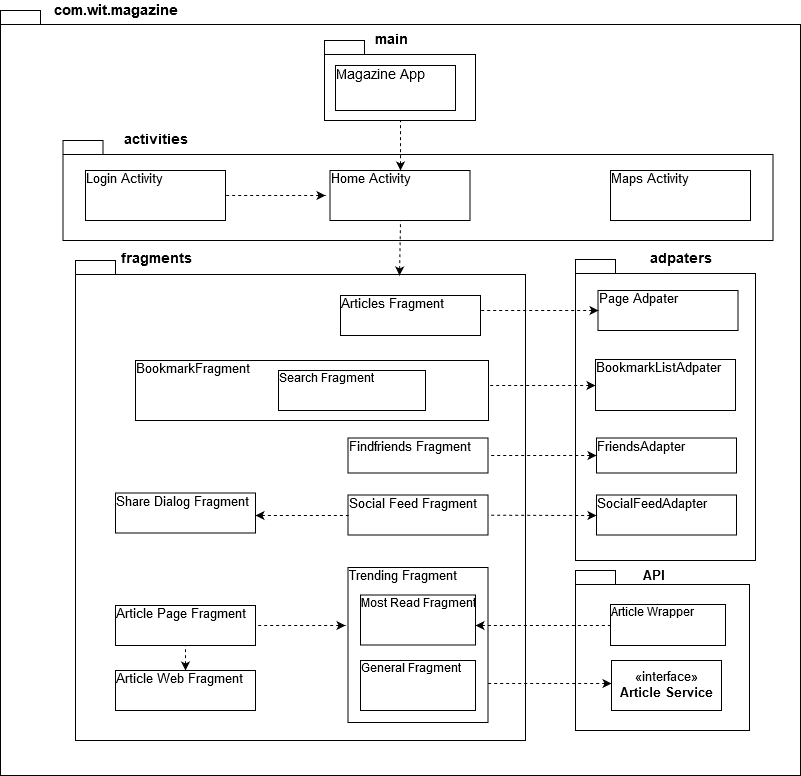

The diagram above was exported from draw.io. Its source (the exported page's mxGraphModel, read from the mxfile embedded in the PNG):
<mxGraphModel dx="963" dy="479" grid="1" gridSize="10" guides="1" tooltips="1" connect="1" arrows="1" fold="1" page="1" pageScale="1" pageWidth="850" pageHeight="1100" math="0" shadow="0">
  <root>
    <mxCell id="0" />
    <mxCell id="1" parent="0" />
    <mxCell id="ue0FIGby0AuLFoTtyYbU-1" value="" style="shape=folder;fontStyle=1;spacingTop=10;tabWidth=40;tabHeight=14;tabPosition=left;html=1;" vertex="1" parent="1">
      <mxGeometry x="25" y="110" width="800" height="765" as="geometry" />
    </mxCell>
    <mxCell id="ue0FIGby0AuLFoTtyYbU-4" value="&lt;b&gt;com.wit.magazine&lt;/b&gt;" style="text;html=1;strokeColor=none;fillColor=none;align=center;verticalAlign=middle;whiteSpace=wrap;rounded=0;fontSize=15;" vertex="1" parent="1">
      <mxGeometry x="70" y="100" width="140" height="20" as="geometry" />
    </mxCell>
    <mxCell id="ue0FIGby0AuLFoTtyYbU-5" value="" style="shape=folder;fontStyle=1;spacingTop=10;tabWidth=40;tabHeight=14;tabPosition=left;html=1;" vertex="1" parent="1">
      <mxGeometry x="87.5" y="240" width="710" height="100" as="geometry" />
    </mxCell>
    <mxCell id="ue0FIGby0AuLFoTtyYbU-6" value="&lt;b&gt;activities&lt;/b&gt;" style="text;html=1;strokeColor=none;fillColor=none;align=center;verticalAlign=middle;whiteSpace=wrap;rounded=0;fontSize=14;" vertex="1" parent="1">
      <mxGeometry x="160" y="230" width="40" height="20" as="geometry" />
    </mxCell>
    <mxCell id="ue0FIGby0AuLFoTtyYbU-8" value="Login Activity" style="verticalAlign=top;align=left;overflow=fill;fontSize=13;fontFamily=Helvetica;html=1;" vertex="1" parent="1">
      <mxGeometry x="110" y="270" width="140" height="50" as="geometry" />
    </mxCell>
    <mxCell id="ue0FIGby0AuLFoTtyYbU-9" value="Home Activity" style="verticalAlign=top;align=left;overflow=fill;fontSize=13;fontFamily=Helvetica;html=1;" vertex="1" parent="1">
      <mxGeometry x="354.5" y="270" width="140" height="50" as="geometry" />
    </mxCell>
    <mxCell id="ue0FIGby0AuLFoTtyYbU-10" value="Maps Activity" style="verticalAlign=top;align=left;overflow=fill;fontSize=13;fontFamily=Helvetica;html=1;" vertex="1" parent="1">
      <mxGeometry x="635" y="270" width="140" height="50" as="geometry" />
    </mxCell>
    <mxCell id="ue0FIGby0AuLFoTtyYbU-11" value="" style="shape=folder;fontStyle=1;spacingTop=10;tabWidth=40;tabHeight=14;tabPosition=left;html=1;" vertex="1" parent="1">
      <mxGeometry x="100" y="360" width="450" height="480" as="geometry" />
    </mxCell>
    <mxCell id="ue0FIGby0AuLFoTtyYbU-12" value="&lt;b&gt;fragments&lt;/b&gt;" style="text;html=1;strokeColor=none;fillColor=none;align=center;verticalAlign=middle;whiteSpace=wrap;rounded=0;fontSize=14;" vertex="1" parent="1">
      <mxGeometry x="160" y="349" width="40" height="20" as="geometry" />
    </mxCell>
    <mxCell id="ue0FIGby0AuLFoTtyYbU-13" value="" style="shape=folder;fontStyle=1;spacingTop=10;tabWidth=40;tabHeight=14;tabPosition=left;html=1;fontSize=14;" vertex="1" parent="1">
      <mxGeometry x="600" y="359" width="180" height="301" as="geometry" />
    </mxCell>
    <mxCell id="ue0FIGby0AuLFoTtyYbU-14" value="&lt;b&gt;adpaters&lt;/b&gt;" style="text;html=1;strokeColor=none;fillColor=none;align=center;verticalAlign=middle;whiteSpace=wrap;rounded=0;fontSize=14;" vertex="1" parent="1">
      <mxGeometry x="685" y="349" width="40" height="20" as="geometry" />
    </mxCell>
    <mxCell id="ue0FIGby0AuLFoTtyYbU-15" value="Articles Fragment" style="verticalAlign=top;align=left;overflow=fill;fontSize=13;fontFamily=Helvetica;html=1;" vertex="1" parent="1">
      <mxGeometry x="365" y="395" width="140" height="40" as="geometry" />
    </mxCell>
    <mxCell id="ue0FIGby0AuLFoTtyYbU-16" value="Page Adpater" style="verticalAlign=top;align=left;overflow=fill;fontSize=13;fontFamily=Helvetica;html=1;" vertex="1" parent="1">
      <mxGeometry x="622.5" y="390" width="140" height="40" as="geometry" />
    </mxCell>
    <mxCell id="ue0FIGby0AuLFoTtyYbU-17" value="BookmarkFragment" style="verticalAlign=top;align=left;overflow=fill;fontSize=13;fontFamily=Helvetica;html=1;" vertex="1" parent="1">
      <mxGeometry x="160" y="460" width="353" height="60" as="geometry" />
    </mxCell>
    <mxCell id="ue0FIGby0AuLFoTtyYbU-18" value="BookmarkListAdpater" style="verticalAlign=top;align=left;overflow=fill;fontSize=13;fontFamily=Helvetica;html=1;" vertex="1" parent="1">
      <mxGeometry x="620" y="459" width="140" height="51" as="geometry" />
    </mxCell>
    <mxCell id="ue0FIGby0AuLFoTtyYbU-19" value="Findfriends Fragment" style="verticalAlign=top;align=left;overflow=fill;fontSize=13;fontFamily=Helvetica;html=1;" vertex="1" parent="1">
      <mxGeometry x="372.5" y="537.5" width="140" height="35" as="geometry" />
    </mxCell>
    <mxCell id="ue0FIGby0AuLFoTtyYbU-20" value="FriendsAdapter" style="verticalAlign=top;align=left;overflow=fill;fontSize=13;fontFamily=Helvetica;html=1;" vertex="1" parent="1">
      <mxGeometry x="621" y="537.5" width="140" height="35" as="geometry" />
    </mxCell>
    <mxCell id="ue0FIGby0AuLFoTtyYbU-21" value="Article Page Fragment" style="verticalAlign=top;align=left;overflow=fill;fontSize=13;fontFamily=Helvetica;html=1;" vertex="1" parent="1">
      <mxGeometry x="140" y="705" width="140" height="40" as="geometry" />
    </mxCell>
    <mxCell id="ue0FIGby0AuLFoTtyYbU-22" value="SocialFeedAdapter" style="verticalAlign=top;align=left;overflow=fill;fontSize=13;fontFamily=Helvetica;html=1;" vertex="1" parent="1">
      <mxGeometry x="621" y="594.5" width="140" height="40" as="geometry" />
    </mxCell>
    <mxCell id="ue0FIGby0AuLFoTtyYbU-23" value="Trending Fragment" style="verticalAlign=top;align=left;overflow=fill;fontSize=13;fontFamily=Helvetica;html=1;" vertex="1" parent="1">
      <mxGeometry x="372.5" y="667" width="140" height="155" as="geometry" />
    </mxCell>
    <mxCell id="ue0FIGby0AuLFoTtyYbU-25" value="Most Read Fragment" style="verticalAlign=top;align=left;overflow=fill;fontSize=12;fontFamily=Helvetica;html=1;" vertex="1" parent="1">
      <mxGeometry x="385" y="694.5" width="115" height="50" as="geometry" />
    </mxCell>
    <mxCell id="ue0FIGby0AuLFoTtyYbU-26" value="General Fragment" style="verticalAlign=top;align=left;overflow=fill;fontSize=12;fontFamily=Helvetica;html=1;" vertex="1" parent="1">
      <mxGeometry x="385" y="760" width="115" height="50" as="geometry" />
    </mxCell>
    <mxCell id="ue0FIGby0AuLFoTtyYbU-27" value="" style="shape=folder;fontStyle=1;spacingTop=10;tabWidth=40;tabHeight=14;tabPosition=left;html=1;fontSize=13;" vertex="1" parent="1">
      <mxGeometry x="600" y="670" width="174" height="160" as="geometry" />
    </mxCell>
    <mxCell id="ue0FIGby0AuLFoTtyYbU-28" value="&lt;b&gt;API&lt;/b&gt;" style="text;html=1;strokeColor=none;fillColor=none;align=center;verticalAlign=middle;whiteSpace=wrap;rounded=0;fontSize=13;" vertex="1" parent="1">
      <mxGeometry x="657.5" y="667" width="40" height="20" as="geometry" />
    </mxCell>
    <mxCell id="ue0FIGby0AuLFoTtyYbU-29" value="Article Wrapper" style="verticalAlign=top;align=left;overflow=fill;fontSize=12;fontFamily=Helvetica;html=1;" vertex="1" parent="1">
      <mxGeometry x="635" y="704" width="115" height="41" as="geometry" />
    </mxCell>
    <mxCell id="ue0FIGby0AuLFoTtyYbU-32" value="«interface»&lt;br&gt;&lt;b&gt;Article Service&lt;br&gt;&lt;/b&gt;" style="html=1;fontSize=13;" vertex="1" parent="1">
      <mxGeometry x="636" y="760" width="110" height="50" as="geometry" />
    </mxCell>
    <mxCell id="ue0FIGby0AuLFoTtyYbU-38" value="Search Fragment" style="verticalAlign=top;align=left;overflow=fill;fontSize=12;fontFamily=Helvetica;html=1;" vertex="1" parent="1">
      <mxGeometry x="303" y="470" width="147" height="40" as="geometry" />
    </mxCell>
    <mxCell id="ue0FIGby0AuLFoTtyYbU-40" value="Article Web Fragment" style="verticalAlign=top;align=left;overflow=fill;fontSize=13;fontFamily=Helvetica;html=1;" vertex="1" parent="1">
      <mxGeometry x="140" y="770" width="140" height="40" as="geometry" />
    </mxCell>
    <mxCell id="ue0FIGby0AuLFoTtyYbU-41" value="Share Dialog Fragment" style="verticalAlign=top;align=left;overflow=fill;fontSize=13;fontFamily=Helvetica;html=1;" vertex="1" parent="1">
      <mxGeometry x="140" y="592.5" width="140" height="40" as="geometry" />
    </mxCell>
    <mxCell id="ue0FIGby0AuLFoTtyYbU-42" value="" style="shape=folder;fontStyle=1;spacingTop=10;tabWidth=40;tabHeight=14;tabPosition=left;html=1;fontSize=13;" vertex="1" parent="1">
      <mxGeometry x="349" y="140" width="151" height="80" as="geometry" />
    </mxCell>
    <mxCell id="ue0FIGby0AuLFoTtyYbU-43" value="&lt;b&gt;&lt;font style=&quot;font-size: 14px&quot;&gt;main&lt;/font&gt;&lt;/b&gt;" style="text;html=1;strokeColor=none;fillColor=none;align=center;verticalAlign=middle;whiteSpace=wrap;rounded=0;fontSize=13;" vertex="1" parent="1">
      <mxGeometry x="395" y="130" width="40" height="20" as="geometry" />
    </mxCell>
    <mxCell id="ue0FIGby0AuLFoTtyYbU-44" value="&lt;font style=&quot;font-size: 14px&quot;&gt;Magazine App&lt;/font&gt;" style="verticalAlign=top;align=left;overflow=fill;fontSize=12;fontFamily=Helvetica;html=1;" vertex="1" parent="1">
      <mxGeometry x="360" y="165" width="120" height="45" as="geometry" />
    </mxCell>
    <mxCell id="ue0FIGby0AuLFoTtyYbU-45" value="Social Feed Fragment" style="verticalAlign=top;align=left;overflow=fill;fontSize=13;fontFamily=Helvetica;html=1;" vertex="1" parent="1">
      <mxGeometry x="372.5" y="594.5" width="140" height="40" as="geometry" />
    </mxCell>
    <mxCell id="ue0FIGby0AuLFoTtyYbU-46" value="" style="endArrow=none;dashed=1;html=1;fontSize=13;exitX=0.5;exitY=0;exitDx=0;exitDy=0;entryX=0.5;entryY=1;entryDx=0;entryDy=0;entryPerimeter=0;startArrow=classic;startFill=1;" edge="1" parent="1" source="ue0FIGby0AuLFoTtyYbU-9" target="ue0FIGby0AuLFoTtyYbU-42">
      <mxGeometry width="50" height="50" relative="1" as="geometry">
        <mxPoint x="200" y="220" as="sourcePoint" />
        <mxPoint x="250" y="170" as="targetPoint" />
      </mxGeometry>
    </mxCell>
    <mxCell id="ue0FIGby0AuLFoTtyYbU-47" value="" style="endArrow=none;dashed=1;html=1;fontSize=13;exitX=0.719;exitY=0.031;exitDx=0;exitDy=0;entryX=0.5;entryY=1;entryDx=0;entryDy=0;startArrow=classic;startFill=1;exitPerimeter=0;" edge="1" parent="1" source="ue0FIGby0AuLFoTtyYbU-11" target="ue0FIGby0AuLFoTtyYbU-9">
      <mxGeometry width="50" height="50" relative="1" as="geometry">
        <mxPoint x="434.9411764705883" y="280.4117647058823" as="sourcePoint" />
        <mxPoint x="434.9411764705883" y="229.82352941176475" as="targetPoint" />
      </mxGeometry>
    </mxCell>
    <mxCell id="ue0FIGby0AuLFoTtyYbU-48" value="" style="endArrow=none;dashed=1;html=1;fontSize=13;entryX=1;entryY=0.5;entryDx=0;entryDy=0;startArrow=classic;startFill=1;" edge="1" parent="1" target="ue0FIGby0AuLFoTtyYbU-8">
      <mxGeometry width="50" height="50" relative="1" as="geometry">
        <mxPoint x="350" y="295" as="sourcePoint" />
        <mxPoint x="434.9411764705883" y="229.82352941176475" as="targetPoint" />
      </mxGeometry>
    </mxCell>
    <mxCell id="ue0FIGby0AuLFoTtyYbU-49" value="" style="endArrow=none;dashed=1;html=1;fontSize=13;startArrow=classic;startFill=1;exitX=0;exitY=0.5;exitDx=0;exitDy=0;" edge="1" parent="1" source="ue0FIGby0AuLFoTtyYbU-16">
      <mxGeometry width="50" height="50" relative="1" as="geometry">
        <mxPoint x="360" y="305" as="sourcePoint" />
        <mxPoint x="505" y="410" as="targetPoint" />
      </mxGeometry>
    </mxCell>
    <mxCell id="ue0FIGby0AuLFoTtyYbU-50" value="" style="endArrow=none;dashed=1;html=1;fontSize=13;startArrow=classic;startFill=1;exitX=0;exitY=0.5;exitDx=0;exitDy=0;" edge="1" parent="1" source="ue0FIGby0AuLFoTtyYbU-18">
      <mxGeometry width="50" height="50" relative="1" as="geometry">
        <mxPoint x="632.5882352941178" y="420.41176470588243" as="sourcePoint" />
        <mxPoint x="513" y="485" as="targetPoint" />
      </mxGeometry>
    </mxCell>
    <mxCell id="ue0FIGby0AuLFoTtyYbU-51" value="" style="endArrow=none;dashed=1;html=1;fontSize=13;startArrow=classic;startFill=1;exitX=0;exitY=0.5;exitDx=0;exitDy=0;entryX=1;entryY=0.5;entryDx=0;entryDy=0;" edge="1" parent="1" source="ue0FIGby0AuLFoTtyYbU-20" target="ue0FIGby0AuLFoTtyYbU-19">
      <mxGeometry width="50" height="50" relative="1" as="geometry">
        <mxPoint x="630.2352941176471" y="494.52941176470586" as="sourcePoint" />
        <mxPoint x="523" y="495" as="targetPoint" />
      </mxGeometry>
    </mxCell>
    <mxCell id="ue0FIGby0AuLFoTtyYbU-52" value="" style="endArrow=none;dashed=1;html=1;fontSize=13;startArrow=classic;startFill=1;exitX=0;exitY=0.5;exitDx=0;exitDy=0;entryX=1;entryY=0.5;entryDx=0;entryDy=0;" edge="1" parent="1" source="ue0FIGby0AuLFoTtyYbU-22" target="ue0FIGby0AuLFoTtyYbU-45">
      <mxGeometry width="50" height="50" relative="1" as="geometry">
        <mxPoint x="631.4117647058824" y="565.1176470588236" as="sourcePoint" />
        <mxPoint x="522" y="565.1176470588236" as="targetPoint" />
      </mxGeometry>
    </mxCell>
    <mxCell id="ue0FIGby0AuLFoTtyYbU-54" value="" style="endArrow=none;dashed=1;html=1;fontSize=13;startArrow=classic;startFill=1;" edge="1" parent="1">
      <mxGeometry width="50" height="50" relative="1" as="geometry">
        <mxPoint x="636" y="783" as="sourcePoint" />
        <mxPoint x="512" y="783" as="targetPoint" />
      </mxGeometry>
    </mxCell>
    <mxCell id="ue0FIGby0AuLFoTtyYbU-55" value="" style="endArrow=none;dashed=1;html=1;fontSize=13;startArrow=classic;startFill=1;entryX=0;entryY=0.5;entryDx=0;entryDy=0;" edge="1" parent="1" target="ue0FIGby0AuLFoTtyYbU-29">
      <mxGeometry width="50" height="50" relative="1" as="geometry">
        <mxPoint x="500" y="725" as="sourcePoint" />
        <mxPoint x="522" y="623.9411764705883" as="targetPoint" />
      </mxGeometry>
    </mxCell>
    <mxCell id="ue0FIGby0AuLFoTtyYbU-56" value="" style="endArrow=none;dashed=1;html=1;fontSize=13;startArrow=classic;startFill=1;" edge="1" parent="1">
      <mxGeometry width="50" height="50" relative="1" as="geometry">
        <mxPoint x="280" y="615" as="sourcePoint" />
        <mxPoint x="373" y="615" as="targetPoint" />
      </mxGeometry>
    </mxCell>
    <mxCell id="ue0FIGby0AuLFoTtyYbU-57" value="" style="endArrow=none;dashed=1;html=1;fontSize=13;startArrow=classic;startFill=1;entryX=1;entryY=0.5;entryDx=0;entryDy=0;" edge="1" parent="1" target="ue0FIGby0AuLFoTtyYbU-21">
      <mxGeometry width="50" height="50" relative="1" as="geometry">
        <mxPoint x="370" y="725" as="sourcePoint" />
        <mxPoint x="522" y="793" as="targetPoint" />
      </mxGeometry>
    </mxCell>
    <mxCell id="ue0FIGby0AuLFoTtyYbU-60" value="" style="endArrow=none;dashed=1;html=1;fontSize=13;startArrow=classic;startFill=1;exitX=0.5;exitY=0;exitDx=0;exitDy=0;entryX=0.5;entryY=1;entryDx=0;entryDy=0;" edge="1" parent="1" source="ue0FIGby0AuLFoTtyYbU-40" target="ue0FIGby0AuLFoTtyYbU-21">
      <mxGeometry width="50" height="50" relative="1" as="geometry">
        <mxPoint x="290" y="625" as="sourcePoint" />
        <mxPoint x="383" y="625" as="targetPoint" />
      </mxGeometry>
    </mxCell>
  </root>
</mxGraphModel>